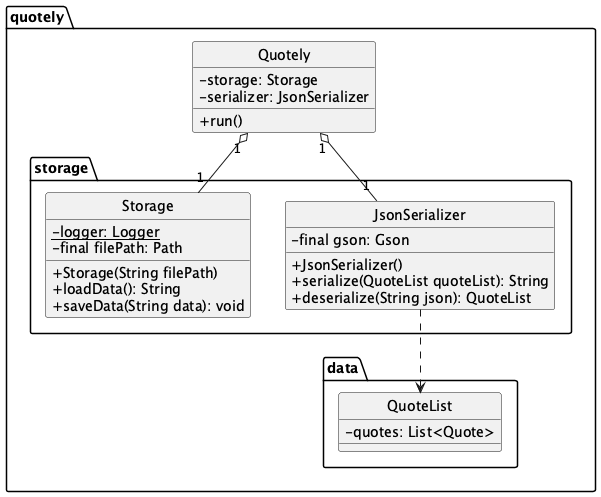

The diagram above was rendered by PlantUML. Its source (embedded in the PNG):
@startuml
hide circle
skinparam classAttributeIconSize 0

' Define the main package
package "quotely" {

  class Quotely {
     - storage: Storage
     - serializer: JsonSerializer
     + run()
  }

  ' Define the 'storage' sub-package
  package "storage" {
    class Storage {
      - {static} logger: Logger
      - final filePath: Path
      + Storage(String filePath)
      + loadData(): String
      + saveData(String data): void
    }

    class JsonSerializer {
      - final gson: Gson
      + JsonSerializer()
      + serialize(QuoteList quoteList): String
      + deserialize(String json): QuoteList
    }
  }

  ' Define the 'data' sub-package
  package "data" {
    class QuoteList {
      - quotes: List<Quote>
    }
  }
}

' Define Relationships
' Quotely 'has a' Storage and JsonSerializer
Quotely "1" o-- "1" Storage
Quotely "1" o-- "1" JsonSerializer

' JsonSerializer 'uses' QuoteList (as a parameter/return type)
JsonSerializer ..> QuoteList

@enduml